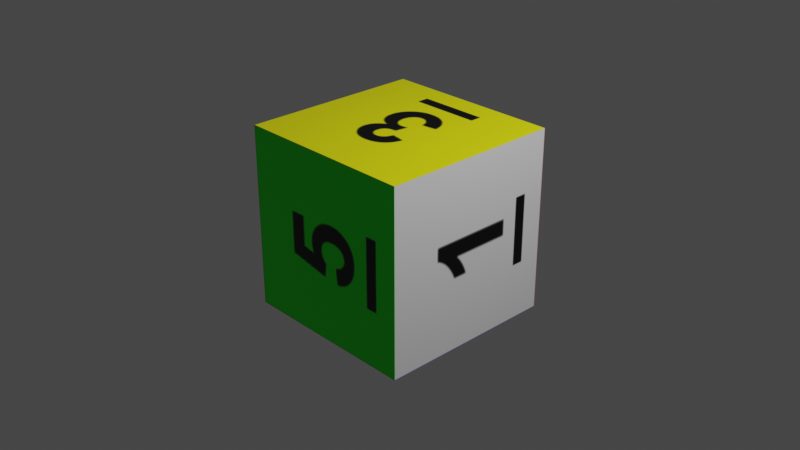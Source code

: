 # Source: cube.blend  (saved by Blender 3.5.10; exported with 4.5.12 LTS)
import bpy
from mathutils import Matrix  # noqa: F401  (used for matrix-valued properties, if any)

bpy.ops.wm.read_factory_settings(use_empty=True)
scene = bpy.context.scene
scene.name = 'Scene'

# ---- collections
col_collection = bpy.data.collections.new('Collection'); scene.collection.children.link(col_collection)

# ---- images (referenced by path relative to the original .blend; pixels are not part of the script)
import os
ASSET_DIR = os.environ.get("B2B_ASSET_DIR", "")  # directory of the original .blend (textures are referenced by path, not embedded)
HERE = os.path.dirname(os.path.abspath(__file__))  # packed textures are extracted next to this script under _unpacked/

def load_image(name, relpath, width, height, colorspace="sRGB"):
    """Load a texture the original file referenced (path relative to the .blend, or extracted next to this script)."""
    p = next((c for c in (os.path.join(HERE, relpath), os.path.join(ASSET_DIR, relpath)) if relpath and os.path.exists(c)), "")
    if p:
        img = bpy.data.images.load(p, check_existing=True)
        img.name = name
    else:  # same state as the original file: an image datablock whose file is absent (Cycles renders it pink)
        img = bpy.data.images.new(name, width, height)
        img.source = "FILE"
        img.filepath = "//" + (relpath or name)
    img.colorspace_settings.name = colorspace
    return img
img_faces_png = load_image('faces.png', '_unpacked/faces.4483910d.png', 512, 512, 'sRGB')

# ---- materials (node trees are filled in below, after node groups)
mat_material = bpy.data.materials.new('Material')
mat_material.alpha_threshold = 0.0
mat_material.use_transparent_shadow = False
mat_material.roughness = 0.5
mat_material.line_color = (0.0, 0.0, 0.0, 1.0)

# ---- material node trees
mat_material.use_nodes = True; mat_material.node_tree.nodes.clear()
_N = mat_material.node_tree.nodes; _L = mat_material.node_tree.links
n0 = _N.new('ShaderNodeOutputMaterial'); n0.name = 'Material Output'; n0.location = (300, 300)
n1 = _N.new('ShaderNodeBsdfPrincipled'); n1.name = 'Principled BSDF'; n1.location = (10, 300)
n1.distribution = 'GGX'
n1.subsurface_method = 'RANDOM_WALK_SKIN'
n1.inputs[3].default_value = 1.45
n1.inputs[27].default_value = (0.0, 0.0, 0.0, 1.0)
n1.inputs[28].default_value = 1.0
n2 = _N.new('ShaderNodeTexImage'); n2.name = 'Image Texture'; n2.location = (-345, 209)
n2.image = img_faces_png
_L.new(n1.outputs[0], n0.inputs[0])
_L.new(n2.outputs[0], n1.inputs[0])
n0.is_active_output = True

# ---- world
world_world = bpy.data.worlds.new('World'); scene.world = world_world
world_world.use_nodes = True; world_world.node_tree.nodes.clear()
_N = world_world.node_tree.nodes; _L = world_world.node_tree.links
n0 = _N.new('ShaderNodeOutputWorld'); n0.name = 'World Output'; n0.location = (300, 300)
n1 = _N.new('ShaderNodeBackground'); n1.name = 'Background'; n1.location = (10, 300)
n1.inputs[0].default_value = (0.05088, 0.05088, 0.05088, 1.0)
_L.new(n1.outputs[0], n0.inputs[0])
n0.is_active_output = True
world_world.color = (0.05088, 0.05088, 0.05088)
world_world.use_sun_shadow = False
world_world.sun_shadow_jitter_overblur = 0.0

# ---- cameras
cam_camera = bpy.data.cameras.new('Camera')
cam_camera.clip_end = 100.0
cam_camera.ortho_scale = 7.314

# ---- lights
light_light = bpy.data.lights.new('Light', 'POINT')
light_light.transmission_factor = 0.0
light_light.energy = 1000.0
light_light.shadow_soft_size = 0.1
light_light.shadow_maximum_resolution = 0.006
light_light.use_absolute_resolution = True

# ---- meshes
me_cube = bpy.data.meshes.new('Cube')
me_cube.from_pydata([(1.0, 1.0, 1.0), (1.0, 1.0, -1.0), (1.0, -1.0, 1.0), (1.0, -1.0, -1.0), (-1.0, 1.0, 1.0), (-1.0, 1.0, -1.0), (-1.0, -1.0, 1.0), (-1.0, -1.0, -1.0)], [], [(0, 4, 6, 2), (3, 2, 6, 7), (7, 6, 4, 5), (5, 1, 3, 7), (1, 0, 2, 3), (5, 4, 0, 1)])
_uv = me_cube.uv_layers.new(name='UVMap')
_uv.uv.foreach_set('vector', [0.625, 0.5, 0.875, 0.5, 0.875, 0.75, 0.625, 0.75, 0.375, 0.75, 0.625, 0.75, 0.625, 1.0, 0.375, 1.0, 0.375, 0.0, 0.625, 0.0, 0.625, 0.25, 0.375, 0.25, 0.125, 0.5, 0.375, 0.5, 0.375, 0.75, 0.125, 0.75, 0.375, 0.5, 0.625, 0.5, 0.625, 0.75, 0.375, 0.75, 0.375, 0.25, 0.625, 0.25, 0.625, 0.5, 0.375, 0.5])
me_cube.materials.append(mat_material)
me_cube.use_mirror_vertex_groups = False
me_cube.update()

# ---- objects
ob_cube = bpy.data.objects.new('Cube', me_cube)
ob_light = bpy.data.objects.new('Light', light_light)
ob_camera = bpy.data.objects.new('Camera', cam_camera)

# ---- transforms, parenting, visibility, modifiers, constraints
ob_cube.location = (0.0, 0.0, 0.0)
ob_cube.lock_rotations_4d = False
ob_cube.empty_display_type = 'ARROWS'
ob_cube.lineart.crease_threshold = 0.0
ob_light.location = (4.076, 1.005, 5.904)
ob_light.rotation_euler = (0.6503, 0.05522, 1.866)
ob_light.lock_rotations_4d = False
ob_light.empty_display_type = 'ARROWS'
ob_light.color = (0.0, 0.0, 0.0, 0.0)
ob_light.lineart.crease_threshold = 0.0
ob_camera.location = (7.359, -6.926, 4.958)
ob_camera.rotation_euler = (1.109, 0.0, 0.8149)
ob_camera.lock_rotations_4d = False
ob_camera.empty_display_type = 'ARROWS'
ob_camera.color = (0.0, 0.0, 0.0, 0.0)
ob_camera.display_type = 'WIRE'
ob_camera.lineart.crease_threshold = 0.0

# ---- collection membership
col_collection.objects.link(ob_cube)
col_collection.objects.link(ob_light)
col_collection.objects.link(ob_camera)

# ---- scene / render settings (as saved in the file)
scene.camera = ob_camera
scene.frame_start = 1; scene.frame_end = 250; scene.frame_set(1)
scene.render.engine = 'BLENDER_EEVEE_NEXT'
scene.cycles.sampling_pattern = 'TABULATED_SOBOL'
scene.view_settings.view_transform = 'Filmic'
bpy.context.view_layer.update()
